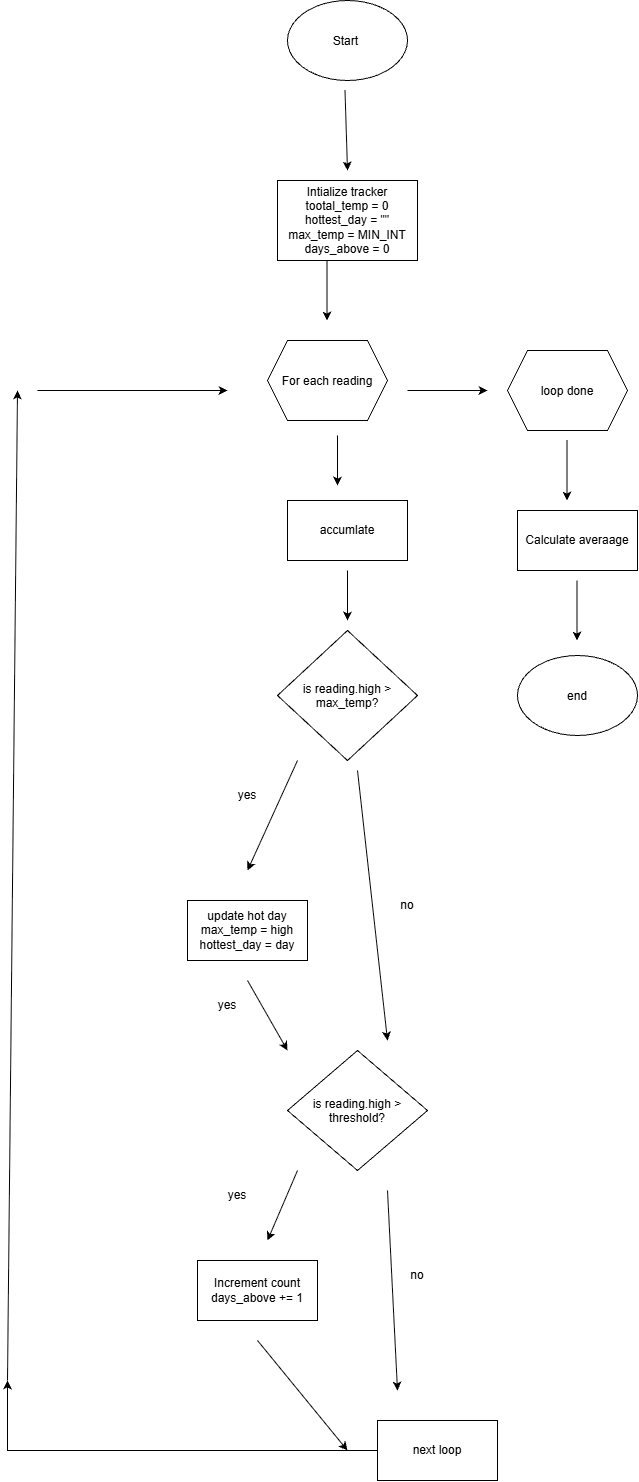

The diagram above was exported from draw.io. Its source (the exported page's mxGraphModel, read from the mxfile embedded in the PNG):
<mxGraphModel dx="1414" dy="777" grid="1" gridSize="10" guides="1" tooltips="1" connect="1" arrows="1" fold="1" page="1" pageScale="1" pageWidth="850" pageHeight="1100" math="0" shadow="0">
  <root>
    <mxCell id="0" />
    <mxCell id="1" parent="0" />
    <mxCell id="MHXJYoqu-HdP2s6yGyu2-1" parent="1" style="ellipse;whiteSpace=wrap;html=1;shapeInside=1;" value="Start&amp;nbsp;" vertex="1">
      <mxGeometry height="80" width="120" x="350" y="150" as="geometry" />
    </mxCell>
    <mxCell id="MHXJYoqu-HdP2s6yGyu2-2" parent="1" style="rounded=0;whiteSpace=wrap;html=1;" value="Intialize tracker tootal_temp = 0 hottest_day = &quot;&quot; max_temp = MIN_INT days_above = 0" vertex="1">
      <mxGeometry height="80" width="140" x="340" y="330" as="geometry" />
    </mxCell>
    <mxCell id="MHXJYoqu-HdP2s6yGyu2-3" edge="1" parent="1" style="endArrow=classic;html=1;rounded=0;" value="">
      <mxGeometry height="50" relative="1" width="50" as="geometry">
        <mxPoint x="407.5" y="240" as="sourcePoint" />
        <mxPoint x="410" y="320" as="targetPoint" />
      </mxGeometry>
    </mxCell>
    <mxCell id="MHXJYoqu-HdP2s6yGyu2-4" parent="1" style="shape=hexagon;perimeter=hexagonPerimeter2;whiteSpace=wrap;html=1;shapeInside=1;fixedSize=1;" value="For each reading" vertex="1">
      <mxGeometry height="80" width="120" x="330" y="490" as="geometry" />
    </mxCell>
    <mxCell id="MHXJYoqu-HdP2s6yGyu2-5" edge="1" parent="1" style="endArrow=classic;html=1;rounded=0;" value="">
      <mxGeometry height="50" relative="1" width="50" as="geometry">
        <mxPoint x="389.5" y="410" as="sourcePoint" />
        <mxPoint x="389.5" y="470" as="targetPoint" />
      </mxGeometry>
    </mxCell>
    <mxCell id="MHXJYoqu-HdP2s6yGyu2-6" parent="1" style="rounded=0;whiteSpace=wrap;html=1;" value="accumlate" vertex="1">
      <mxGeometry height="60" width="120" x="350" y="650" as="geometry" />
    </mxCell>
    <mxCell id="MHXJYoqu-HdP2s6yGyu2-7" edge="1" parent="1" style="endArrow=classic;html=1;rounded=0;" value="">
      <mxGeometry height="50" relative="1" width="50" as="geometry">
        <mxPoint x="400" y="585" as="sourcePoint" />
        <mxPoint x="400" y="635" as="targetPoint" />
      </mxGeometry>
    </mxCell>
    <mxCell id="MHXJYoqu-HdP2s6yGyu2-13" edge="1" parent="1" style="endArrow=classic;html=1;rounded=0;" value="">
      <mxGeometry height="50" relative="1" width="50" as="geometry">
        <mxPoint x="360" y="910" as="sourcePoint" />
        <mxPoint x="310" y="1020" as="targetPoint" />
      </mxGeometry>
    </mxCell>
    <mxCell id="MHXJYoqu-HdP2s6yGyu2-14" parent="1" style="rounded=0;whiteSpace=wrap;html=1;" value="update hot day max_temp = high hottest_day = day" vertex="1">
      <mxGeometry height="60" width="120" x="250" y="1050" as="geometry" />
    </mxCell>
    <mxCell id="MHXJYoqu-HdP2s6yGyu2-15" parent="1" style="text;html=1;whiteSpace=wrap;strokeColor=none;fillColor=none;align=center;verticalAlign=middle;rounded=0;" value="yes" vertex="1">
      <mxGeometry height="30" width="60" x="280" y="930" as="geometry" />
    </mxCell>
    <mxCell id="MHXJYoqu-HdP2s6yGyu2-33" parent="1" style="rhombus;whiteSpace=wrap;html=1;shapeInside=1;" value="is reading.high &amp;gt; max_temp?" vertex="1">
      <mxGeometry height="130" width="140" x="340" y="780" as="geometry" />
    </mxCell>
    <mxCell id="MHXJYoqu-HdP2s6yGyu2-34" parent="1" style="text;html=1;whiteSpace=wrap;strokeColor=none;fillColor=none;align=center;verticalAlign=middle;rounded=0;" value="no" vertex="1">
      <mxGeometry height="30" width="60" x="440" y="1040" as="geometry" />
    </mxCell>
    <mxCell id="MHXJYoqu-HdP2s6yGyu2-36" edge="1" parent="1" style="endArrow=classic;html=1;rounded=0;" value="">
      <mxGeometry height="50" relative="1" width="50" as="geometry">
        <mxPoint x="310" y="1130" as="sourcePoint" />
        <mxPoint x="350" y="1200" as="targetPoint" />
      </mxGeometry>
    </mxCell>
    <mxCell id="MHXJYoqu-HdP2s6yGyu2-38" parent="1" style="rhombus;whiteSpace=wrap;html=1;shapeInside=1;" value="is reading.high &amp;gt; threshold?" vertex="1">
      <mxGeometry height="120" width="140" x="350" y="1200" as="geometry" />
    </mxCell>
    <mxCell id="MHXJYoqu-HdP2s6yGyu2-39" edge="1" parent="1" style="endArrow=classic;html=1;rounded=0;" value="">
      <mxGeometry height="50" relative="1" width="50" as="geometry">
        <mxPoint x="360" y="1320" as="sourcePoint" />
        <mxPoint x="330" y="1390" as="targetPoint" />
      </mxGeometry>
    </mxCell>
    <mxCell id="MHXJYoqu-HdP2s6yGyu2-41" parent="1" style="rounded=0;whiteSpace=wrap;html=1;" value="Increment count days_above += 1" vertex="1">
      <mxGeometry height="60" width="120" x="260" y="1410" as="geometry" />
    </mxCell>
    <mxCell id="MHXJYoqu-HdP2s6yGyu2-42" edge="1" parent="1" style="endArrow=classic;html=1;rounded=0;" value="">
      <mxGeometry height="50" relative="1" width="50" as="geometry">
        <mxPoint x="450" y="1340" as="sourcePoint" />
        <mxPoint x="460" y="1540" as="targetPoint" />
      </mxGeometry>
    </mxCell>
    <mxCell id="MHXJYoqu-HdP2s6yGyu2-44" parent="1" style="text;html=1;whiteSpace=wrap;strokeColor=none;fillColor=none;align=center;verticalAlign=middle;rounded=0;" value="no" vertex="1">
      <mxGeometry height="30" width="60" x="450" y="1410" as="geometry" />
    </mxCell>
    <mxCell id="MHXJYoqu-HdP2s6yGyu2-74" edge="1" parent="1" source="MHXJYoqu-HdP2s6yGyu2-46" style="edgeStyle=orthogonalEdgeStyle;rounded=0;orthogonalLoop=1;jettySize=auto;html=1;">
      <mxGeometry relative="1" as="geometry">
        <mxPoint x="70" y="1530" as="targetPoint" />
      </mxGeometry>
    </mxCell>
    <mxCell id="MHXJYoqu-HdP2s6yGyu2-46" parent="1" style="rounded=0;whiteSpace=wrap;html=1;" value="next loop" vertex="1">
      <mxGeometry height="60" width="120" x="440" y="1570" as="geometry" />
    </mxCell>
    <mxCell id="MHXJYoqu-HdP2s6yGyu2-59" parent="1" style="text;html=1;whiteSpace=wrap;strokeColor=none;fillColor=none;align=center;verticalAlign=middle;rounded=0;" value="yes" vertex="1">
      <mxGeometry height="30" width="60" x="270" y="1330" as="geometry" />
    </mxCell>
    <mxCell id="MHXJYoqu-HdP2s6yGyu2-60" parent="1" style="text;html=1;whiteSpace=wrap;strokeColor=none;fillColor=none;align=center;verticalAlign=middle;rounded=0;" value="yes" vertex="1">
      <mxGeometry height="30" width="60" x="260" y="1140" as="geometry" />
    </mxCell>
    <mxCell id="MHXJYoqu-HdP2s6yGyu2-61" edge="1" parent="1" style="endArrow=classic;html=1;rounded=0;" value="">
      <mxGeometry height="50" relative="1" width="50" as="geometry">
        <mxPoint x="410" y="720" as="sourcePoint" />
        <mxPoint x="410" y="770" as="targetPoint" />
      </mxGeometry>
    </mxCell>
    <mxCell id="MHXJYoqu-HdP2s6yGyu2-62" edge="1" parent="1" style="endArrow=classic;html=1;rounded=0;" value="">
      <mxGeometry height="50" relative="1" width="50" as="geometry">
        <mxPoint x="420" y="920" as="sourcePoint" />
        <mxPoint x="450" y="1190" as="targetPoint" />
      </mxGeometry>
    </mxCell>
    <mxCell id="MHXJYoqu-HdP2s6yGyu2-65" parent="1" style="rounded=0;whiteSpace=wrap;html=1;" value="Calculate averaage" vertex="1">
      <mxGeometry height="60" width="120" x="580" y="660" as="geometry" />
    </mxCell>
    <mxCell id="MHXJYoqu-HdP2s6yGyu2-67" edge="1" parent="1" style="endArrow=classic;html=1;rounded=0;" value="">
      <mxGeometry height="50" relative="1" width="50" as="geometry">
        <mxPoint x="629.5" y="590" as="sourcePoint" />
        <mxPoint x="629.5" y="650" as="targetPoint" />
      </mxGeometry>
    </mxCell>
    <mxCell id="MHXJYoqu-HdP2s6yGyu2-68" edge="1" parent="1" style="endArrow=classic;html=1;rounded=0;" value="">
      <mxGeometry height="50" relative="1" width="50" as="geometry">
        <Array as="points">
          <mxPoint x="639.5" y="760" />
        </Array>
        <mxPoint x="639.5" y="730" as="sourcePoint" />
        <mxPoint x="639.5" y="790" as="targetPoint" />
      </mxGeometry>
    </mxCell>
    <mxCell id="MHXJYoqu-HdP2s6yGyu2-69" parent="1" style="ellipse;whiteSpace=wrap;html=1;shapeInside=1;" value="end" vertex="1">
      <mxGeometry height="80" width="120" x="580" y="805" as="geometry" />
    </mxCell>
    <mxCell id="MHXJYoqu-HdP2s6yGyu2-73" edge="1" parent="1" style="endArrow=classic;html=1;rounded=0;" value="">
      <mxGeometry height="50" relative="1" width="50" as="geometry">
        <mxPoint x="320" y="1490" as="sourcePoint" />
        <mxPoint x="410" y="1600" as="targetPoint" />
      </mxGeometry>
    </mxCell>
    <mxCell id="MHXJYoqu-HdP2s6yGyu2-75" edge="1" parent="1" style="endArrow=classic;html=1;rounded=0;" value="">
      <mxGeometry height="50" relative="1" width="50" as="geometry">
        <mxPoint x="70" y="1530" as="sourcePoint" />
        <mxPoint x="80" y="540" as="targetPoint" />
      </mxGeometry>
    </mxCell>
    <mxCell id="MHXJYoqu-HdP2s6yGyu2-76" edge="1" parent="1" style="endArrow=classic;html=1;rounded=0;" value="">
      <mxGeometry height="50" relative="1" width="50" as="geometry">
        <mxPoint x="100" y="540" as="sourcePoint" />
        <mxPoint x="290" y="540" as="targetPoint" />
      </mxGeometry>
    </mxCell>
    <mxCell id="MHXJYoqu-HdP2s6yGyu2-77" edge="1" parent="1" style="endArrow=classic;html=1;rounded=0;" value="">
      <mxGeometry height="50" relative="1" width="50" as="geometry">
        <mxPoint x="470" y="540" as="sourcePoint" />
        <mxPoint x="550" y="540" as="targetPoint" />
      </mxGeometry>
    </mxCell>
    <mxCell id="MHXJYoqu-HdP2s6yGyu2-78" parent="1" style="shape=hexagon;perimeter=hexagonPerimeter2;whiteSpace=wrap;html=1;shapeInside=1;fixedSize=1;" value="loop done" vertex="1">
      <mxGeometry height="80" width="120" x="570" y="500" as="geometry" />
    </mxCell>
  </root>
</mxGraphModel>